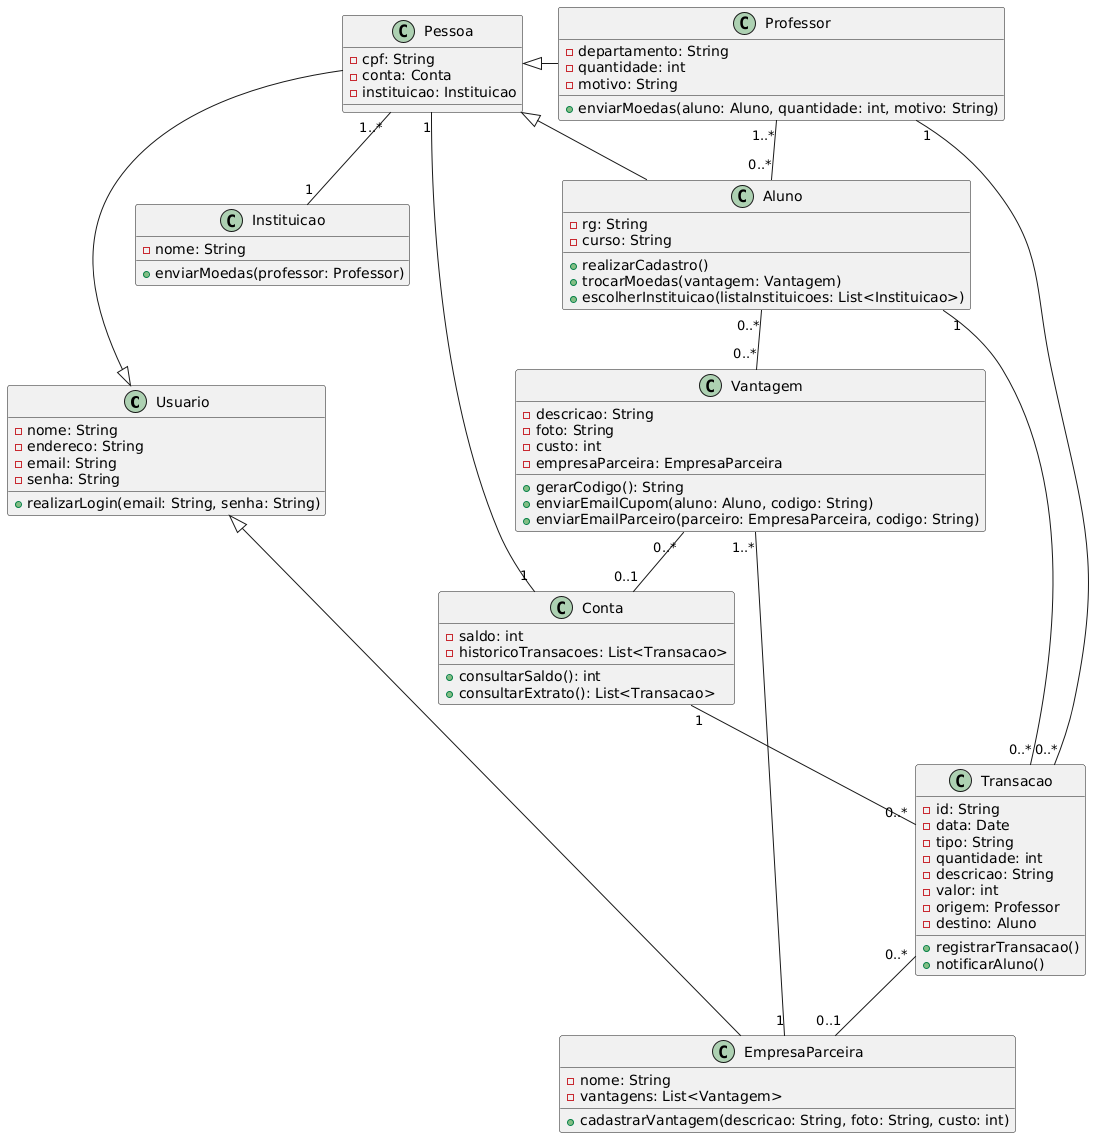

The diagram above was rendered by PlantUML. Its source (embedded in the PNG):
@startuml
class Usuario {
  - nome: String
  - endereco: String
  - email: String
  - senha: String
  + realizarLogin(email: String, senha: String)
}

class Pessoa {
  - cpf: String
  - conta: Conta
  - instituicao: Instituicao
}

class Aluno {
  - rg: String
  - curso: String
  + realizarCadastro()
  + trocarMoedas(vantagem: Vantagem)
  + escolherInstituicao(listaInstituicoes: List<Instituicao>)
}

class Professor {
  - departamento: String
  - quantidade: int
  - motivo: String
  + enviarMoedas(aluno: Aluno, quantidade: int, motivo: String)
}

class Instituicao {
  - nome: String
  + enviarMoedas(professor: Professor)
}

class EmpresaParceira {
  - nome: String
  - vantagens: List<Vantagem>
  + cadastrarVantagem(descricao: String, foto: String, custo: int)
}

class Vantagem {
  - descricao: String
  - foto: String
  - custo: int
  - empresaParceira: EmpresaParceira
  + gerarCodigo(): String
  + enviarEmailCupom(aluno: Aluno, codigo: String)
  + enviarEmailParceiro(parceiro: EmpresaParceira, codigo: String)
}

class Transacao {
  - id: String
  - data: Date
  - tipo: String
  - quantidade: int
  - descricao: String
  - valor: int
  - origem: Professor
  - destino: Aluno
  + registrarTransacao()
  + notificarAluno()
}

class Conta {
  - saldo: int
  - historicoTransacoes: List<Transacao>
  + consultarSaldo(): int
  + consultarExtrato(): List<Transacao>
}

Pessoa <|-left- Aluno
Pessoa <|-right- Professor
Usuario <|-up- Pessoa
Usuario <|-down- EmpresaParceira

Pessoa "1..*" -- "1" Instituicao 
Pessoa "1" -- "1" Conta 
Aluno "0..*" -- "0..*" Vantagem 
Conta "1" -down- "0..*" Transacao 
Professor "1..*" -- "0..*" Aluno 
Transacao "0..*" -- "1" Professor 
Transacao "0..*" -- "1" Aluno 
Transacao "0..*" -- "0..1" EmpresaParceira 
Vantagem "1..*" -- "1" EmpresaParceira
Vantagem "0..*" -- "0..1" Conta
@enduml